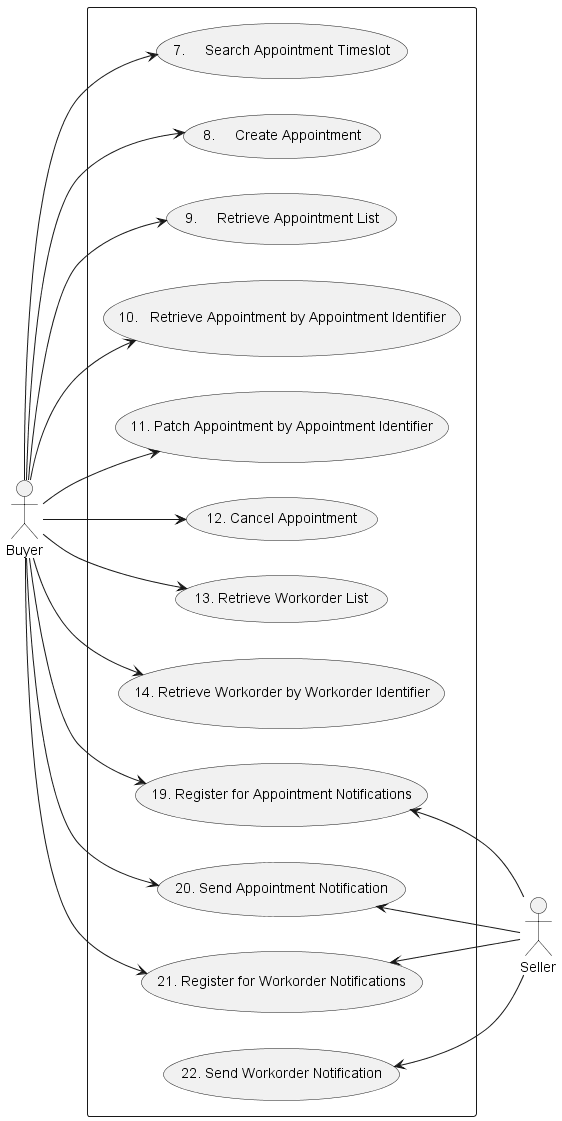

The diagram above was rendered by PlantUML. Its source (embedded in the PNG):
@startuml

left to right direction
actor Buyer
actor Seller 

skinparam usecase {

}

rectangle {
(7.	Search Appointment Timeslot)
(8.	Create Appointment)
(9.	Retrieve Appointment List)
(10.	Retrieve Appointment by Appointment Identifier)
(11. Patch Appointment by Appointment Identifier)
(12. Cancel Appointment)
(13. Retrieve Workorder List)
(14. Retrieve Workorder by Workorder Identifier)
(19. Register for Appointment Notifications)
(20. Send Appointment Notification)
(21. Register for Workorder Notifications)
(22. Send Workorder Notification)



Buyer --> (7.	Search Appointment Timeslot)
Buyer --> (8.	Create Appointment)
Buyer --> (9.	Retrieve Appointment List)
Buyer --> (10.	Retrieve Appointment by Appointment Identifier)
Buyer --> (11. Patch Appointment by Appointment Identifier)
Buyer --> (12. Cancel Appointment)
Buyer --> (13. Retrieve Workorder List)
Buyer --> (14. Retrieve Workorder by Workorder Identifier)
Buyer --> (19. Register for Appointment Notifications)
Buyer --> (20. Send Appointment Notification)
Buyer --> (21. Register for Workorder Notifications)
(19. Register for Appointment Notifications) <--Seller 
(20. Send Appointment Notification)<--Seller
(21. Register for Workorder Notifications)<--Seller
(22. Send Workorder Notification)<--Seller

@enduml